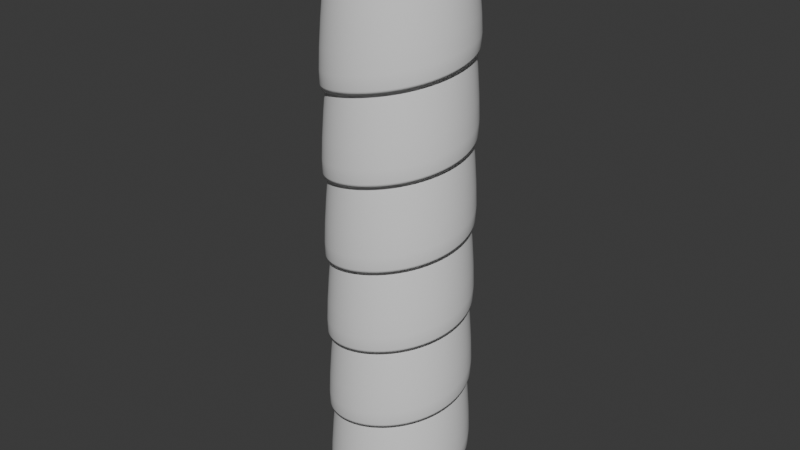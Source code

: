 # Source: Screw.blend  (saved by Blender 4.5.88; exported with 4.5.12 LTS)
import bpy
from mathutils import Matrix  # noqa: F401  (used for matrix-valued properties, if any)

bpy.ops.wm.read_factory_settings(use_empty=True)
scene = bpy.context.scene
scene.name = 'Scene'

# ---- collections
col_collection = bpy.data.collections.new('Collection'); scene.collection.children.link(col_collection)

# ---- world
world_world = bpy.data.worlds.new('World'); scene.world = world_world
world_world.use_nodes = True; world_world.node_tree.nodes.clear()
_N = world_world.node_tree.nodes; _L = world_world.node_tree.links
n0 = _N.new('ShaderNodeOutputWorld'); n0.name = 'World Output'; n0.location = (200, 100)
n1 = _N.new('ShaderNodeBackground'); n1.name = 'Background'; n1.location = (-200, 100)
n1.inputs[0].default_value = (0.05088, 0.05088, 0.05088, 1.0)
_L.new(n1.outputs[0], n0.inputs[0])
n0.is_active_output = True
world_world.color = (0.05088, 0.05088, 0.05088)
world_world.sun_shadow_jitter_overblur = 0.0

# ---- meshes
me_plane = bpy.data.meshes.new('Plane')
me_plane.from_pydata([(0.03772, 0.8184, 1.064), (0.0, 1.0, 0.1428), (-0.2783, 0.7706, 1.143), (-0.3827, 0.9239, -0.09794), (-0.552, 0.6054, 1.222), (-0.7071, 0.7071, -0.3386), (-0.7417, 0.348, 1.3), (-0.9239, 0.3827, -0.5661), (-0.8184, 0.03772, 1.379), (-1.0, -4.371e-08, -0.685), (-0.7706, -0.2783, 1.458), (-0.9239, -0.3827, -0.6063), (-0.6054, -0.552, 1.537), (-0.7071, -0.7071, -0.5275), (-0.348, -0.7417, 1.615), (-0.3827, -0.9239, -0.4488), (-0.03772, -0.8184, 1.694), (8.742e-08, -1.0, -0.37), (0.2783, -0.7706, 1.773), (0.3827, -0.9239, -0.2913), (0.552, -0.6054, 1.852), (0.7071, -0.7071, -0.2125), (0.7417, -0.348, 1.93), (0.9239, -0.3827, -0.1338), (0.8184, -0.03772, 2.009), (1.0, 1.192e-08, -0.055), (0.7706, 0.2783, 2.088), (0.9239, 0.3827, 0.02375), (0.6054, 0.552, 2.167), (0.7071, 0.7071, 0.1025), (0.348, 0.7417, 2.245), (0.3827, 0.9239, 0.1812), (0.03772, 0.8184, 2.324), (-1.748e-07, 1.0, 0.26), (-0.2783, 0.7706, 2.403), (-0.3827, 0.9239, 0.3387), (-0.552, 0.6054, 2.482), (-0.7071, 0.7071, 0.4175), (-0.7417, 0.348, 2.56), (-0.9239, 0.3827, 0.4962), (-0.8184, 0.03772, 2.639), (-1.0, -3.378e-07, 0.575), (-0.7706, -0.2783, 2.718), (-0.9239, -0.3827, 0.6537), (-0.6054, -0.552, 2.797), (-0.7071, -0.7071, 0.7325), (-0.348, -0.7417, 2.875), (-0.3827, -0.9239, 0.8112), (-0.03772, -0.8184, 2.954), (2.385e-08, -1.0, 0.89), (0.2783, -0.7706, 3.033), (0.3827, -0.9239, 0.9687), (0.552, -0.6054, 3.112), (0.7071, -0.7071, 1.047), (0.7417, -0.348, 3.19), (0.9239, -0.3827, 1.126), (0.8184, -0.03772, 3.269), (1.0, 6.636e-07, 1.205), (0.7706, 0.2783, 3.348), (0.9239, 0.3827, 1.284), (0.6054, 0.552, 3.427), (0.7071, 0.7071, 1.362), (0.348, 0.7417, 3.505), (0.3827, 0.9239, 1.441), (0.03772, 0.8184, 3.584), (-3.497e-07, 1.0, 1.52), (-0.2783, 0.7706, 3.663), (-0.3827, 0.9239, 1.599), (-0.552, 0.6054, 3.742), (-0.7071, 0.7071, 1.677), (-0.7417, 0.348, 3.82), (-0.9239, 0.3827, 1.756), (-0.8184, 0.03772, 3.899), (-1.0, -3.577e-08, 1.835), (-0.7706, -0.2783, 3.978), (-0.9239, -0.3827, 1.914), (-0.6054, -0.552, 4.057), (-0.7071, -0.7071, 1.992), (-0.348, -0.7417, 4.135), (-0.3827, -0.9239, 2.071), (-0.03772, -0.8184, 4.214), (6.755e-07, -1.0, 2.15), (0.2783, -0.7706, 4.293), (0.3827, -0.9239, 2.229), (0.552, -0.6054, 4.372), (0.7071, -0.7071, 2.307), (0.7417, -0.348, 4.45), (0.9239, -0.3827, 2.386), (0.8184, -0.03772, 4.529), (1.0, 1.315e-06, 2.465), (0.7706, 0.2783, 4.608), (0.9239, 0.3827, 2.544), (0.6054, 0.552, 4.687), (0.7071, 0.7071, 2.622), (0.348, 0.7417, 4.765), (0.3827, 0.9239, 2.701), (0.03772, 0.8184, 4.844), (-4.77e-08, 1.0, 2.78), (-0.2783, 0.7706, 4.923), (-0.3827, 0.9239, 2.859), (-0.552, 0.6054, 5.002), (-0.7071, 0.7071, 2.937), (-0.7417, 0.348, 5.08), (-0.9239, 0.3827, 3.016), (-0.8184, 0.03772, 5.159), (-1.0, -6.875e-07, 3.095), (-0.7706, -0.2783, 5.238), (-0.9239, -0.3827, 3.174), (-0.6054, -0.552, 5.317), (-0.7071, -0.7071, 3.252), (-0.348, -0.7417, 5.395), (-0.3827, -0.9239, 3.331), (-0.03772, -0.8184, 5.474), (1.327e-06, -1.0, 3.41), (0.2783, -0.7706, 5.553), (0.3827, -0.9239, 3.489), (0.552, -0.6054, 5.632), (0.7071, -0.7071, 3.567), (0.7417, -0.348, 5.71), (0.9239, -0.3827, 3.646), (0.8184, -0.03772, 5.789), (1.0, 5.962e-08, 3.725), (0.7706, 0.2783, 5.868), (0.9239, 0.3827, 3.804), (0.6054, 0.552, 5.947), (0.7071, 0.7071, 3.882), (0.348, 0.7417, 6.025), (0.3827, 0.9239, 3.961), (0.03772, 0.8184, 6.104), (-6.994e-07, 1.0, 4.04), (-0.2783, 0.7706, 6.183), (-0.3827, 0.9239, 4.119), (-0.552, 0.6054, 6.262), (-0.7071, 0.7071, 4.197), (-0.7417, 0.348, 6.34), (-0.9239, 0.3827, 4.276), (-0.8184, 0.03772, 6.419), (-1.0, -1.339e-06, 4.355), (-0.7706, -0.2783, 6.498), (-0.9239, -0.3827, 4.434), (-0.6054, -0.552, 6.577), (-0.7071, -0.7071, 4.512), (-0.348, -0.7417, 6.655), (-0.3827, -0.9239, 4.591), (-0.03772, -0.8184, 6.734), (7.155e-08, -1.0, 4.67), (0.2783, -0.7706, 6.813), (0.3827, -0.9239, 4.749), (0.552, -0.6054, 6.892), (0.7071, -0.7071, 4.827), (0.7417, -0.348, 6.97), (0.9239, -0.3827, 4.906), (0.8184, -0.03772, 7.049), (1.0, 7.113e-07, 4.985), (0.7706, 0.2783, 7.128), (0.9239, 0.3827, 5.064), (0.6054, 0.552, 7.207), (0.7071, 0.7071, 5.142), (0.348, 0.7417, 7.285), (0.3827, 0.9239, 5.221), (0.03772, 0.8184, 7.364), (-1.351e-06, 1.0, 5.3), (-0.2783, 0.7706, 7.443), (-0.3827, 0.9239, 5.379), (-0.552, 0.6054, 7.522), (-0.7071, 0.7071, 5.457), (-0.7417, 0.348, 7.6), (-0.9239, 0.3827, 5.536), (-0.8184, 0.03772, 7.679), (-1.0, -1.991e-06, 5.615), (-0.7706, -0.2783, 7.758), (-0.9239, -0.3827, 5.694), (-0.6054, -0.552, 7.837), (-0.7071, -0.7071, 5.772), (-0.348, -0.7417, 7.915), (-0.3827, -0.9239, 5.851), (-0.03772, -0.8184, 7.994), (2.631e-06, -1.0, 5.93), (0.2783, -0.7706, 8.073), (0.3827, -0.9239, 6.009), (0.552, -0.6054, 8.152), (0.7071, -0.7071, 6.087), (0.7417, -0.348, 8.23), (0.9239, -0.3827, 6.166), (0.8184, -0.03772, 8.309), (1.0, -5.444e-07, 6.245), (0.7706, 0.2783, 8.082), (0.9239, 0.3827, 6.324), (0.6054, 0.552, 7.883), (0.7071, 0.7071, 6.402), (0.348, 0.7417, 7.637), (0.3827, 0.9239, 6.481), (0.03772, 0.8184, 7.562), (-9.54e-08, 1.0, 6.56)], [], [(1, 0, 2, 3), (3, 2, 4, 5), (5, 4, 6, 7), (7, 6, 8, 9), (9, 8, 10, 11), (11, 10, 12, 13), (13, 12, 14, 15), (15, 14, 16, 17), (17, 16, 18, 19), (19, 18, 20, 21), (21, 20, 22, 23), (23, 22, 24, 25), (25, 24, 26, 27), (27, 26, 28, 29), (29, 28, 30, 31), (31, 30, 32, 33), (33, 32, 34, 35), (35, 34, 36, 37), (37, 36, 38, 39), (39, 38, 40, 41), (41, 40, 42, 43), (43, 42, 44, 45), (45, 44, 46, 47), (47, 46, 48, 49), (49, 48, 50, 51), (51, 50, 52, 53), (53, 52, 54, 55), (55, 54, 56, 57), (57, 56, 58, 59), (59, 58, 60, 61), (61, 60, 62, 63), (63, 62, 64, 65), (65, 64, 66, 67), (67, 66, 68, 69), (69, 68, 70, 71), (71, 70, 72, 73), (73, 72, 74, 75), (75, 74, 76, 77), (77, 76, 78, 79), (79, 78, 80, 81), (81, 80, 82, 83), (83, 82, 84, 85), (85, 84, 86, 87), (87, 86, 88, 89), (89, 88, 90, 91), (91, 90, 92, 93), (93, 92, 94, 95), (95, 94, 96, 97), (97, 96, 98, 99), (99, 98, 100, 101), (101, 100, 102, 103), (103, 102, 104, 105), (105, 104, 106, 107), (107, 106, 108, 109), (109, 108, 110, 111), (111, 110, 112, 113), (113, 112, 114, 115), (115, 114, 116, 117), (117, 116, 118, 119), (119, 118, 120, 121), (121, 120, 122, 123), (123, 122, 124, 125), (125, 124, 126, 127), (127, 126, 128, 129), (129, 128, 130, 131), (131, 130, 132, 133), (133, 132, 134, 135), (135, 134, 136, 137), (137, 136, 138, 139), (139, 138, 140, 141), (141, 140, 142, 143), (143, 142, 144, 145), (145, 144, 146, 147), (147, 146, 148, 149), (149, 148, 150, 151), (151, 150, 152, 153), (153, 152, 154, 155), (155, 154, 156, 157), (157, 156, 158, 159), (159, 158, 160, 161), (161, 160, 162, 163), (163, 162, 164, 165), (165, 164, 166, 167), (167, 166, 168, 169), (169, 168, 170, 171), (171, 170, 172, 173), (173, 172, 174, 175), (175, 174, 176, 177), (177, 176, 178, 179), (179, 178, 180, 181), (181, 180, 182, 183), (183, 182, 184, 185), (185, 184, 186, 187), (187, 186, 188, 189), (189, 188, 190, 191), (191, 190, 192, 193)])
me_plane.polygons.foreach_set('use_smooth', [True] * 96)
_uv = me_plane.uv_layers.new(name='UVMap')
_uv.uv.foreach_set('vector', [0.0, -1.0, 0.0, 1.064, 0.0625, 1.064, 0.0625, -1.0, 0.0625, -1.0, 0.0625, 1.064, 0.125, 1.064, 0.125, -1.0, 0.125, -1.0, 0.125, 1.064, 0.1875, 1.064, 0.1875, -1.0, 0.1875, -1.0, 0.1875, 1.064, 0.25, 1.064, 0.25, -1.0, 0.25, -1.0, 0.25, 1.064, 0.3125, 1.064, 0.3125, -1.0, 0.3125, -1.0, 0.3125, 1.064, 0.375, 1.064, 0.375, -1.0, 0.375, -1.0, 0.375, 1.064, 0.4375, 1.064, 0.4375, -1.0, 0.4375, -1.0, 0.4375, 1.064, 0.5, 1.064, 0.5, -1.0, 0.5, -1.0, 0.5, 1.064, 0.5625, 1.064, 0.5625, -1.0, 0.5625, -1.0, 0.5625, 1.064, 0.625, 1.064, 0.625, -1.0, 0.625, -1.0, 0.625, 1.064, 0.6875, 1.064, 0.6875, -1.0, 0.6875, -1.0, 0.6875, 1.064, 0.75, 1.064, 0.75, -1.0, 0.75, -1.0, 0.75, 1.064, 0.8125, 1.064, 0.8125, -1.0, 0.8125, -1.0, 0.8125, 1.064, 0.875, 1.064, 0.875, -1.0, 0.875, -1.0, 0.875, 1.064, 0.9375, 1.064, 0.9375, -1.0, 0.9375, -1.0, 0.9375, 1.064, 1.0, 1.064, 1.0, -1.0, 1.0, -1.0, 1.0, 1.064, 1.062, 1.064, 1.062, -1.0, 1.062, -1.0, 1.062, 1.064, 1.125, 1.064, 1.125, -1.0, 1.125, -1.0, 1.125, 1.064, 1.188, 1.064, 1.188, -1.0, 1.188, -1.0, 1.188, 1.064, 1.25, 1.064, 1.25, -1.0, 1.25, -1.0, 1.25, 1.064, 1.312, 1.064, 1.312, -1.0, 1.312, -1.0, 1.312, 1.064, 1.375, 1.064, 1.375, -1.0, 1.375, -1.0, 1.375, 1.064, 1.438, 1.064, 1.438, -1.0, 1.438, -1.0, 1.438, 1.064, 1.5, 1.064, 1.5, -1.0, 1.5, -1.0, 1.5, 1.064, 1.562, 1.064, 1.562, -1.0, 1.562, -1.0, 1.562, 1.064, 1.625, 1.064, 1.625, -1.0, 1.625, -1.0, 1.625, 1.064, 1.688, 1.064, 1.688, -1.0, 1.688, -1.0, 1.688, 1.064, 1.75, 1.064, 1.75, -1.0, 1.75, -1.0, 1.75, 1.064, 1.812, 1.064, 1.812, -1.0, 1.812, -1.0, 1.812, 1.064, 1.875, 1.064, 1.875, -1.0, 1.875, -1.0, 1.875, 1.064, 1.938, 1.064, 1.938, -1.0, 1.938, -1.0, 1.938, 1.064, 2.0, 1.064, 2.0, -1.0, 2.0, -1.0, 2.0, 1.064, 2.062, 1.064, 2.062, -1.0, 2.062, -1.0, 2.062, 1.064, 2.125, 1.064, 2.125, -1.0, 2.125, -1.0, 2.125, 1.064, 2.188, 1.064, 2.188, -1.0, 2.188, -1.0, 2.188, 1.064, 2.25, 1.064, 2.25, -1.0, 2.25, -1.0, 2.25, 1.064, 2.312, 1.064, 2.312, -1.0, 2.312, -1.0, 2.312, 1.064, 2.375, 1.064, 2.375, -1.0, 2.375, -1.0, 2.375, 1.064, 2.438, 1.064, 2.438, -1.0, 2.438, -1.0, 2.438, 1.064, 2.5, 1.064, 2.5, -1.0, 2.5, -1.0, 2.5, 1.064, 2.562, 1.064, 2.562, -1.0, 2.562, -1.0, 2.562, 1.064, 2.625, 1.064, 2.625, -1.0, 2.625, -1.0, 2.625, 1.064, 2.688, 1.064, 2.688, -1.0, 2.688, -1.0, 2.688, 1.064, 2.75, 1.064, 2.75, -1.0, 2.75, -1.0, 2.75, 1.064, 2.812, 1.064, 2.812, -1.0, 2.812, -1.0, 2.812, 1.064, 2.875, 1.064, 2.875, -1.0, 2.875, -1.0, 2.875, 1.064, 2.938, 1.064, 2.938, -1.0, 2.938, -1.0, 2.938, 1.064, 3.0, 1.064, 3.0, -1.0, 3.0, -1.0, 3.0, 1.064, 3.062, 1.064, 3.062, -1.0, 3.062, -1.0, 3.062, 1.064, 3.125, 1.064, 3.125, -1.0, 3.125, -1.0, 3.125, 1.064, 3.188, 1.064, 3.188, -1.0, 3.188, -1.0, 3.188, 1.064, 3.25, 1.064, 3.25, -1.0, 3.25, -1.0, 3.25, 1.064, 3.312, 1.064, 3.312, -1.0, 3.312, -1.0, 3.312, 1.064, 3.375, 1.064, 3.375, -1.0, 3.375, -1.0, 3.375, 1.064, 3.438, 1.064, 3.438, -1.0, 3.438, -1.0, 3.438, 1.064, 3.5, 1.064, 3.5, -1.0, 3.5, -1.0, 3.5, 1.064, 3.562, 1.064, 3.562, -1.0, 3.562, -1.0, 3.562, 1.064, 3.625, 1.064, 3.625, -1.0, 3.625, -1.0, 3.625, 1.064, 3.688, 1.064, 3.688, -1.0, 3.688, -1.0, 3.688, 1.064, 3.75, 1.064, 3.75, -1.0, 3.75, -1.0, 3.75, 1.064, 3.812, 1.064, 3.812, -1.0, 3.812, -1.0, 3.812, 1.064, 3.875, 1.064, 3.875, -1.0, 3.875, -1.0, 3.875, 1.064, 3.938, 1.064, 3.938, -1.0, 3.938, -1.0, 3.938, 1.064, 4.0, 1.064, 4.0, -1.0, 4.0, -1.0, 4.0, 1.064, 4.062, 1.064, 4.062, -1.0, 4.062, -1.0, 4.062, 1.064, 4.125, 1.064, 4.125, -1.0, 4.125, -1.0, 4.125, 1.064, 4.188, 1.064, 4.188, -1.0, 4.188, -1.0, 4.188, 1.064, 4.25, 1.064, 4.25, -1.0, 4.25, -1.0, 4.25, 1.064, 4.312, 1.064, 4.312, -1.0, 4.312, -1.0, 4.312, 1.064, 4.375, 1.064, 4.375, -1.0, 4.375, -1.0, 4.375, 1.064, 4.438, 1.064, 4.438, -1.0, 4.438, -1.0, 4.438, 1.064, 4.5, 1.064, 4.5, -1.0, 4.5, -1.0, 4.5, 1.064, 4.562, 1.064, 4.562, -1.0, 4.562, -1.0, 4.562, 1.064, 4.625, 1.064, 4.625, -1.0, 4.625, -1.0, 4.625, 1.064, 4.688, 1.064, 4.688, -1.0, 4.688, -1.0, 4.688, 1.064, 4.75, 1.064, 4.75, -1.0, 4.75, -1.0, 4.75, 1.064, 4.812, 1.064, 4.812, -1.0, 4.812, -1.0, 4.812, 1.064, 4.875, 1.064, 4.875, -1.0, 4.875, -1.0, 4.875, 1.064, 4.938, 1.064, 4.938, -1.0, 4.938, -1.0, 4.938, 1.064, 5.0, 1.064, 5.0, -1.0, 5.0, -1.0, 5.0, 1.064, 5.062, 1.064, 5.062, -1.0, 5.062, -1.0, 5.062, 1.064, 5.125, 1.064, 5.125, -1.0, 5.125, -1.0, 5.125, 1.064, 5.188, 1.064, 5.188, -1.0, 5.188, -1.0, 5.188, 1.064, 5.25, 1.064, 5.25, -1.0, 5.25, -1.0, 5.25, 1.064, 5.312, 1.064, 5.312, -1.0, 5.312, -1.0, 5.312, 1.064, 5.375, 1.064, 5.375, -1.0, 5.375, -1.0, 5.375, 1.064, 5.438, 1.064, 5.438, -1.0, 5.438, -1.0, 5.438, 1.064, 5.5, 1.064, 5.5, -1.0, 5.5, -1.0, 5.5, 1.064, 5.562, 1.064, 5.562, -1.0, 5.562, -1.0, 5.562, 1.064, 5.625, 1.064, 5.625, -1.0, 5.625, -1.0, 5.625, 1.064, 5.688, 1.064, 5.688, -1.0, 5.688, -1.0, 5.688, 1.064, 5.75, 1.064, 5.75, -1.0, 5.75, -1.0, 5.75, 1.064, 5.812, 1.064, 5.812, -1.0, 5.812, -1.0, 5.812, 1.064, 5.875, 1.064, 5.875, -1.0, 5.875, -1.0, 5.875, 1.064, 5.938, 1.064, 5.938, -1.0, 5.938, -1.0, 5.938, 1.064, 6.0, 1.064, 6.0, -1.0])
me_plane.update()

# ---- objects
ob_plane = bpy.data.objects.new('Plane', me_plane)

# ---- transforms, parenting, visibility, modifiers, constraints
ob_plane.location = (0.0, 0.0, 0.0)
_m = ob_plane.modifiers.new('Solidify', 'SOLIDIFY')
_m.thickness = 0.14
_m = ob_plane.modifiers.new('Subdivision', 'SUBSURF')

# ---- collection membership
col_collection.objects.link(ob_plane)

# ---- scene / render settings (as saved in the file)
scene.frame_start = 1; scene.frame_end = 250; scene.frame_set(1)
scene.render.engine = 'BLENDER_EEVEE_NEXT'
bpy.context.view_layer.update()

# ---- added for rendering (the .blend has no active camera and no usable light): camera, sun
cam_auto = bpy.data.cameras.new('AutoCamera')
cam_auto.lens = 50.0
cam_auto.sensor_width = 36.0
cam_auto.clip_end = 1000.0
ob_auto_camera = bpy.data.objects.new('AutoCamera', cam_auto)
scene.collection.objects.link(ob_auto_camera)
ob_auto_camera.location = (8.85048, -10.6207, 10.8988)
ob_auto_camera.rotation_euler = (1.09748, -7.21219e-08, 0.694738)
scene.camera = ob_auto_camera
light_auto_sun = bpy.data.lights.new('AutoSun', 'SUN')
light_auto_sun.energy = 3.0
light_auto_sun.angle = 0.0523599
ob_auto_sun = bpy.data.objects.new('AutoSun', light_auto_sun)
scene.collection.objects.link(ob_auto_sun)
ob_auto_sun.rotation_euler = (0.872665, 0.174533, 0.523599)
bpy.context.view_layer.update()
